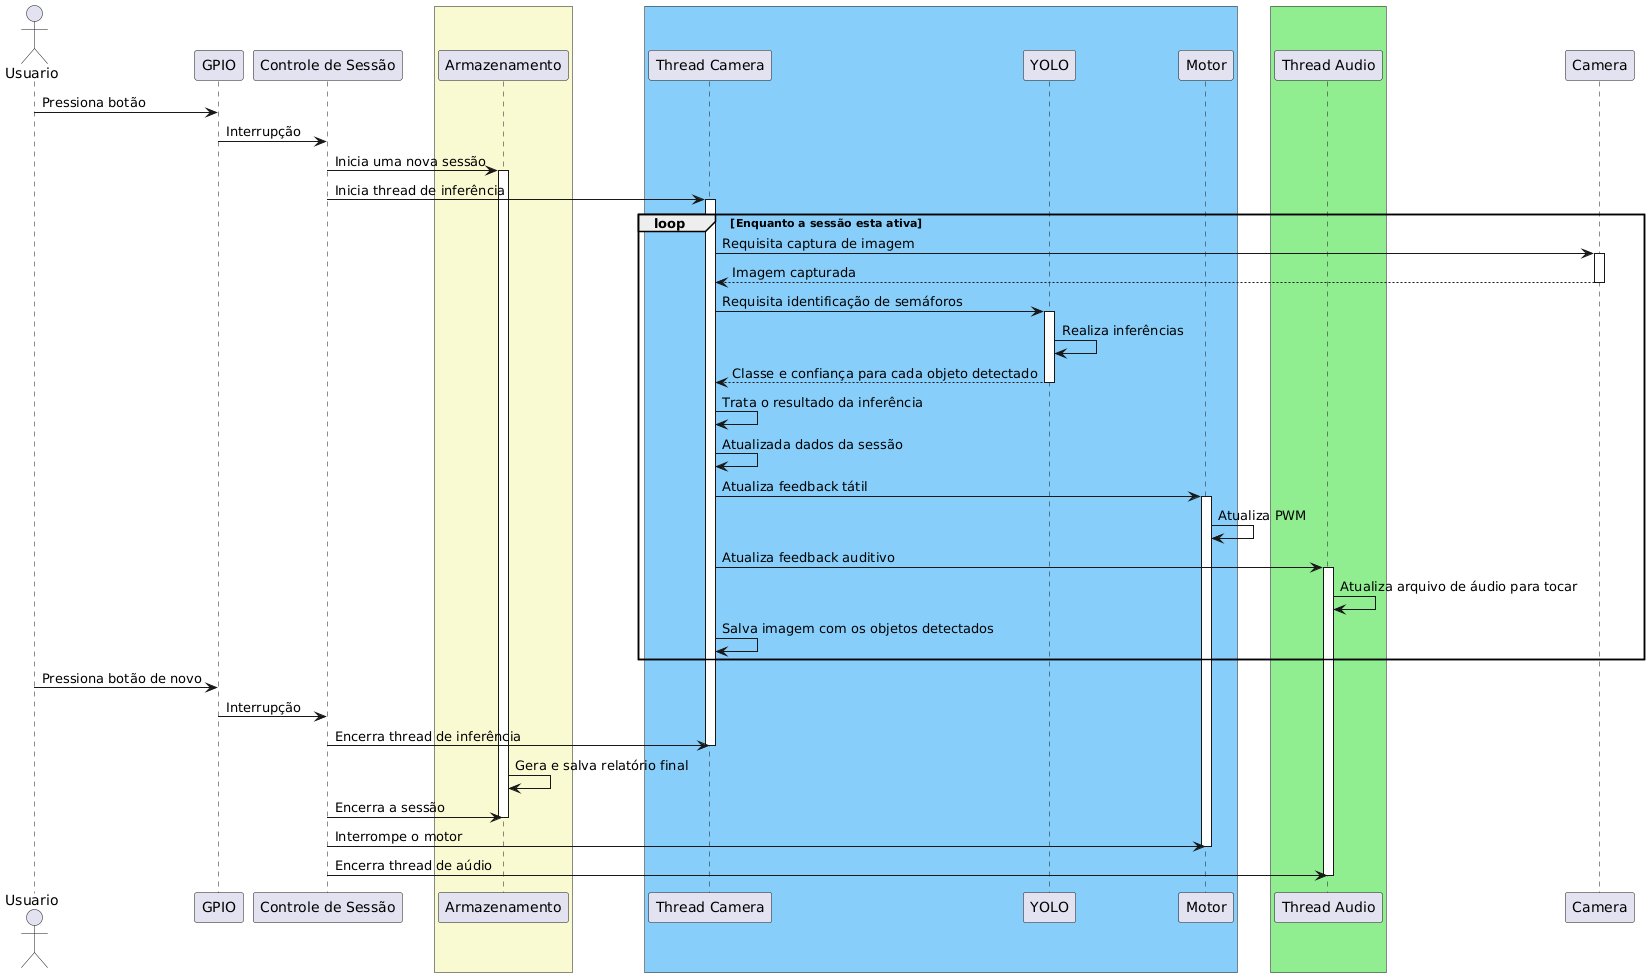

The diagram above was rendered by PlantUML. Its source (embedded in the PNG):
@startuml
actor Usuario
participant GPIO
participant "Controle de Sessão" as ToggleSession

box #LightGoldenRodYellow
    participant Armazenamento
end box

box #LightSkyBlue
    participant "Thread Camera" as ThreadCamera
    participant YOLO
    participant Motor
end box

box #LightGreen
    participant "Thread Audio" as ThreadAudio
end box

participant Camera

Usuario -> GPIO : Pressiona botão
GPIO ->  ToggleSession: Interrupção

ToggleSession-> Armazenamento : Inicia uma nova sessão
activate Armazenamento

ToggleSession-> ThreadCamera : Inicia thread de inferência
activate ThreadCamera

loop Enquanto a sessão esta ativa

    ThreadCamera -> Camera : Requisita captura de imagem
    activate Camera
        ThreadCamera <-- Camera : Imagem capturada
    deactivate Camera

    ThreadCamera -> YOLO : Requisita identificação de semáforos
    activate YOLO
    YOLO -> YOLO : Realiza inferências
    YOLO --> ThreadCamera : Classe e confiança para cada objeto detectado
    deactivate YOLO

    ThreadCamera -> ThreadCamera : Trata o resultado da inferência
    ThreadCamera -> ThreadCamera : Atualizada dados da sessão

    ThreadCamera -> Motor : Atualiza feedback tátil
    activate Motor
    Motor -> Motor : Atualiza PWM

    ThreadCamera -> ThreadAudio : Atualiza feedback auditivo
    activate ThreadAudio
    ThreadAudio -> ThreadAudio : Atualiza arquivo de áudio para tocar


    ThreadCamera -> ThreadCamera : Salva imagem com os objetos detectados 
end

Usuario -> GPIO : Pressiona botão de novo
GPIO -> ToggleSession: Interrupção

ToggleSession -> ThreadCamera : Encerra thread de inferência
deactivate ThreadCamera

Armazenamento -> Armazenamento : Gera e salva relatório final
ToggleSession -> Armazenamento : Encerra a sessão
deactivate Armazenamento

ToggleSession -> Motor : Interrompe o motor
deactivate Motor

ToggleSession -> ThreadAudio : Encerra thread de aúdio
deactivate ThreadAudio
@enduml